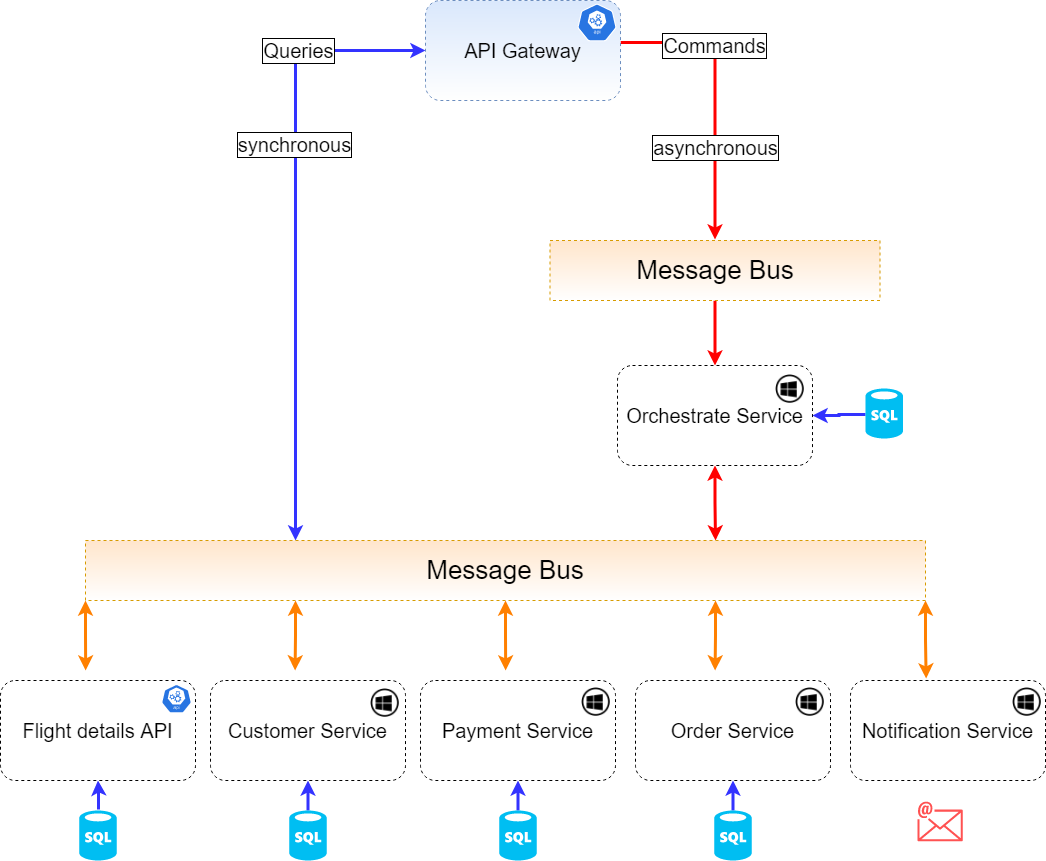

The diagram above was exported from draw.io. Its source (the exported page's mxGraphModel, read from the mxfile embedded in the PNG):
<mxGraphModel dx="1221" dy="644" grid="1" gridSize="10" guides="1" tooltips="1" connect="1" arrows="1" fold="1" page="1" pageScale="1" pageWidth="850" pageHeight="1100" math="0" shadow="0">
  <root>
    <mxCell id="0" />
    <mxCell id="1" parent="0" />
    <mxCell id="OJsU9OKcBDH1oj3kWUWK-9" value="&lt;font style=&quot;font-size: 20px&quot;&gt;asynchronous&lt;/font&gt;" style="edgeStyle=orthogonalEdgeStyle;rounded=0;orthogonalLoop=1;jettySize=auto;html=1;exitX=1;exitY=0.5;exitDx=0;exitDy=0;shadow=0;sketch=0;labelBorderColor=#000000;strokeColor=#FF0000;strokeWidth=3;entryX=0.5;entryY=0;entryDx=0;entryDy=0;" edge="1" parent="1">
      <mxGeometry x="0.3686" relative="1" as="geometry">
        <mxPoint x="655" y="72" as="sourcePoint" />
        <mxPoint x="749.5" y="269" as="targetPoint" />
        <Array as="points">
          <mxPoint x="749" y="72" />
        </Array>
        <mxPoint as="offset" />
      </mxGeometry>
    </mxCell>
    <mxCell id="OJsU9OKcBDH1oj3kWUWK-60" value="Commands" style="edgeLabel;html=1;align=center;verticalAlign=middle;resizable=0;points=[];fontSize=20;fontColor=#000000;labelBorderColor=#000000;" vertex="1" connectable="0" parent="OJsU9OKcBDH1oj3kWUWK-9">
      <mxGeometry x="-0.3421" y="-1" relative="1" as="geometry">
        <mxPoint y="1" as="offset" />
      </mxGeometry>
    </mxCell>
    <mxCell id="OJsU9OKcBDH1oj3kWUWK-23" style="edgeStyle=orthogonalEdgeStyle;rounded=0;sketch=0;orthogonalLoop=1;jettySize=auto;html=1;exitX=0;exitY=0.5;exitDx=0;exitDy=0;entryX=0.25;entryY=0;entryDx=0;entryDy=0;shadow=0;labelBorderColor=#000000;fontSize=20;strokeColor=#3333FF;strokeWidth=3;startArrow=classic;startFill=1;" edge="1" parent="1" source="OJsU9OKcBDH1oj3kWUWK-1" target="OJsU9OKcBDH1oj3kWUWK-13">
      <mxGeometry relative="1" as="geometry" />
    </mxCell>
    <mxCell id="OJsU9OKcBDH1oj3kWUWK-24" value="synchronous" style="edgeLabel;html=1;align=center;verticalAlign=middle;resizable=0;points=[];fontSize=20;labelBorderColor=#000000;spacingTop=0;" vertex="1" connectable="0" parent="OJsU9OKcBDH1oj3kWUWK-23">
      <mxGeometry x="-0.2255" y="-2" relative="1" as="geometry">
        <mxPoint y="-17" as="offset" />
      </mxGeometry>
    </mxCell>
    <mxCell id="OJsU9OKcBDH1oj3kWUWK-59" value="&lt;font color=&quot;#000000&quot;&gt;Queries&lt;/font&gt;" style="edgeLabel;html=1;align=center;verticalAlign=middle;resizable=0;points=[];fontSize=20;fontColor=#FF8000;labelBorderColor=#000000;" vertex="1" connectable="0" parent="OJsU9OKcBDH1oj3kWUWK-23">
      <mxGeometry x="-0.5869" y="-1" relative="1" as="geometry">
        <mxPoint as="offset" />
      </mxGeometry>
    </mxCell>
    <mxCell id="OJsU9OKcBDH1oj3kWUWK-1" value="&lt;font style=&quot;font-size: 20px&quot;&gt;API Gateway&lt;/font&gt;" style="rounded=1;whiteSpace=wrap;html=1;dashed=1;fillColor=#dae8fc;strokeColor=#6c8ebf;gradientColor=#ffffff;" vertex="1" parent="1">
      <mxGeometry x="460" y="30" width="195" height="100" as="geometry" />
    </mxCell>
    <mxCell id="OJsU9OKcBDH1oj3kWUWK-3" value="&lt;font style=&quot;font-size: 20px&quot;&gt;Flight details API&lt;/font&gt;" style="rounded=1;whiteSpace=wrap;html=1;dashed=1;" vertex="1" parent="1">
      <mxGeometry x="35" y="710" width="195" height="100" as="geometry" />
    </mxCell>
    <mxCell id="OJsU9OKcBDH1oj3kWUWK-4" value="&lt;font style=&quot;font-size: 20px&quot;&gt;Customer Service&lt;/font&gt;" style="rounded=1;whiteSpace=wrap;html=1;dashed=1;" vertex="1" parent="1">
      <mxGeometry x="245" y="710" width="195" height="100" as="geometry" />
    </mxCell>
    <mxCell id="OJsU9OKcBDH1oj3kWUWK-5" value="&lt;font style=&quot;font-size: 20px&quot;&gt;Payment Service&lt;/font&gt;" style="rounded=1;whiteSpace=wrap;html=1;dashed=1;" vertex="1" parent="1">
      <mxGeometry x="455" y="710" width="195" height="100" as="geometry" />
    </mxCell>
    <mxCell id="OJsU9OKcBDH1oj3kWUWK-6" value="&lt;font style=&quot;font-size: 20px&quot;&gt;Order Service&lt;/font&gt;" style="rounded=1;whiteSpace=wrap;html=1;dashed=1;" vertex="1" parent="1">
      <mxGeometry x="670" y="710" width="195" height="100" as="geometry" />
    </mxCell>
    <mxCell id="OJsU9OKcBDH1oj3kWUWK-7" value="&lt;font style=&quot;font-size: 20px&quot;&gt;Notification Service&lt;/font&gt;" style="rounded=1;whiteSpace=wrap;html=1;dashed=1;" vertex="1" parent="1">
      <mxGeometry x="885" y="710" width="195" height="100" as="geometry" />
    </mxCell>
    <mxCell id="OJsU9OKcBDH1oj3kWUWK-17" style="edgeStyle=orthogonalEdgeStyle;rounded=0;sketch=0;orthogonalLoop=1;jettySize=auto;html=1;exitX=0.5;exitY=1;exitDx=0;exitDy=0;entryX=0.75;entryY=0;entryDx=0;entryDy=0;shadow=0;labelBorderColor=#000000;fontSize=20;strokeColor=#FF0000;strokeWidth=3;startArrow=classic;startFill=1;" edge="1" parent="1" source="OJsU9OKcBDH1oj3kWUWK-8" target="OJsU9OKcBDH1oj3kWUWK-13">
      <mxGeometry relative="1" as="geometry" />
    </mxCell>
    <mxCell id="OJsU9OKcBDH1oj3kWUWK-8" value="&lt;font style=&quot;font-size: 20px&quot;&gt;Orchestrate Service&lt;/font&gt;" style="rounded=1;whiteSpace=wrap;html=1;dashed=1;" vertex="1" parent="1">
      <mxGeometry x="652" y="395" width="195" height="100" as="geometry" />
    </mxCell>
    <mxCell id="OJsU9OKcBDH1oj3kWUWK-15" value="" style="edgeStyle=orthogonalEdgeStyle;rounded=0;sketch=0;orthogonalLoop=1;jettySize=auto;html=1;shadow=0;labelBorderColor=#000000;fontSize=26;strokeColor=#FF0000;strokeWidth=3;" edge="1" parent="1" source="OJsU9OKcBDH1oj3kWUWK-10" target="OJsU9OKcBDH1oj3kWUWK-8">
      <mxGeometry relative="1" as="geometry" />
    </mxCell>
    <mxCell id="OJsU9OKcBDH1oj3kWUWK-10" value="Message Bus" style="rounded=0;whiteSpace=wrap;html=1;dashed=1;fontSize=26;fillColor=#ffe6cc;strokeColor=#d79b00;gradientColor=#ffffff;" vertex="1" parent="1">
      <mxGeometry x="584.5" y="270" width="330" height="60" as="geometry" />
    </mxCell>
    <mxCell id="OJsU9OKcBDH1oj3kWUWK-51" style="edgeStyle=orthogonalEdgeStyle;rounded=0;sketch=0;orthogonalLoop=1;jettySize=auto;html=1;exitX=1;exitY=1;exitDx=0;exitDy=0;entryX=0.388;entryY=-0.02;entryDx=0;entryDy=0;entryPerimeter=0;shadow=0;labelBorderColor=#000000;fontSize=20;strokeColor=#FF8000;strokeWidth=3;fontColor=#FF8000;startArrow=classic;startFill=1;" edge="1" parent="1" source="OJsU9OKcBDH1oj3kWUWK-13" target="OJsU9OKcBDH1oj3kWUWK-7">
      <mxGeometry relative="1" as="geometry" />
    </mxCell>
    <mxCell id="OJsU9OKcBDH1oj3kWUWK-54" style="edgeStyle=orthogonalEdgeStyle;rounded=0;sketch=0;orthogonalLoop=1;jettySize=auto;html=1;exitX=0.75;exitY=1;exitDx=0;exitDy=0;shadow=0;labelBorderColor=#000000;fontSize=20;fontColor=#000000;strokeColor=#FF8000;strokeWidth=3;startArrow=classic;startFill=1;" edge="1" parent="1" source="OJsU9OKcBDH1oj3kWUWK-13">
      <mxGeometry relative="1" as="geometry">
        <mxPoint x="749.5882352941178" y="699.9999999999998" as="targetPoint" />
      </mxGeometry>
    </mxCell>
    <mxCell id="OJsU9OKcBDH1oj3kWUWK-55" style="edgeStyle=orthogonalEdgeStyle;rounded=0;sketch=0;orthogonalLoop=1;jettySize=auto;html=1;exitX=0.5;exitY=1;exitDx=0;exitDy=0;shadow=0;labelBorderColor=#000000;fontSize=20;fontColor=#000000;strokeColor=#FF8000;strokeWidth=3;startArrow=classic;startFill=1;" edge="1" parent="1" source="OJsU9OKcBDH1oj3kWUWK-13">
      <mxGeometry relative="1" as="geometry">
        <mxPoint x="540.1764705882354" y="699.9999999999998" as="targetPoint" />
      </mxGeometry>
    </mxCell>
    <mxCell id="OJsU9OKcBDH1oj3kWUWK-56" style="edgeStyle=orthogonalEdgeStyle;rounded=0;sketch=0;orthogonalLoop=1;jettySize=auto;html=1;exitX=0.25;exitY=1;exitDx=0;exitDy=0;shadow=0;labelBorderColor=#000000;fontSize=20;fontColor=#000000;strokeColor=#FF8000;strokeWidth=3;startArrow=classic;startFill=1;" edge="1" parent="1" source="OJsU9OKcBDH1oj3kWUWK-13">
      <mxGeometry relative="1" as="geometry">
        <mxPoint x="329.5882352941178" y="699.9999999999998" as="targetPoint" />
      </mxGeometry>
    </mxCell>
    <mxCell id="OJsU9OKcBDH1oj3kWUWK-57" style="edgeStyle=orthogonalEdgeStyle;rounded=0;sketch=0;orthogonalLoop=1;jettySize=auto;html=1;exitX=0;exitY=1;exitDx=0;exitDy=0;shadow=0;labelBorderColor=#000000;fontSize=20;fontColor=#000000;strokeColor=#FF8000;strokeWidth=3;startArrow=classic;startFill=1;" edge="1" parent="1" source="OJsU9OKcBDH1oj3kWUWK-13">
      <mxGeometry relative="1" as="geometry">
        <mxPoint x="120.17647058823536" y="699.9999999999998" as="targetPoint" />
      </mxGeometry>
    </mxCell>
    <mxCell id="OJsU9OKcBDH1oj3kWUWK-13" value="Message Bus" style="rounded=0;whiteSpace=wrap;html=1;dashed=1;fontSize=26;fillColor=#ffe6cc;strokeColor=#d79b00;gradientColor=#ffffff;" vertex="1" parent="1">
      <mxGeometry x="120" y="570" width="840" height="60" as="geometry" />
    </mxCell>
    <mxCell id="OJsU9OKcBDH1oj3kWUWK-26" value="" style="edgeStyle=orthogonalEdgeStyle;rounded=0;sketch=0;orthogonalLoop=1;jettySize=auto;html=1;shadow=0;labelBorderColor=#000000;fontSize=20;strokeColor=#3333FF;strokeWidth=3;" edge="1" parent="1" target="OJsU9OKcBDH1oj3kWUWK-3">
      <mxGeometry relative="1" as="geometry">
        <mxPoint x="133.00000000000023" y="839" as="sourcePoint" />
      </mxGeometry>
    </mxCell>
    <mxCell id="OJsU9OKcBDH1oj3kWUWK-31" value="" style="edgeStyle=orthogonalEdgeStyle;rounded=0;sketch=0;orthogonalLoop=1;jettySize=auto;html=1;shadow=0;labelBorderColor=#000000;fontSize=20;strokeColor=#3333FF;strokeWidth=3;" edge="1" parent="1" target="OJsU9OKcBDH1oj3kWUWK-4">
      <mxGeometry relative="1" as="geometry">
        <mxPoint x="342.52941176470586" y="839.9999999999998" as="sourcePoint" />
      </mxGeometry>
    </mxCell>
    <mxCell id="OJsU9OKcBDH1oj3kWUWK-32" value="" style="edgeStyle=orthogonalEdgeStyle;rounded=0;sketch=0;orthogonalLoop=1;jettySize=auto;html=1;shadow=0;labelBorderColor=#000000;fontSize=20;strokeColor=#3333FF;strokeWidth=3;" edge="1" parent="1" target="OJsU9OKcBDH1oj3kWUWK-5">
      <mxGeometry relative="1" as="geometry">
        <mxPoint x="552.5294117647059" y="839.9999999999998" as="sourcePoint" />
      </mxGeometry>
    </mxCell>
    <mxCell id="OJsU9OKcBDH1oj3kWUWK-33" value="" style="edgeStyle=orthogonalEdgeStyle;rounded=0;sketch=0;orthogonalLoop=1;jettySize=auto;html=1;shadow=0;labelBorderColor=#000000;fontSize=20;strokeColor=#3333FF;strokeWidth=3;" edge="1" parent="1" target="OJsU9OKcBDH1oj3kWUWK-6">
      <mxGeometry relative="1" as="geometry">
        <mxPoint x="767.4705882352941" y="839.9999999999998" as="sourcePoint" />
      </mxGeometry>
    </mxCell>
    <mxCell id="OJsU9OKcBDH1oj3kWUWK-34" value="" style="edgeStyle=orthogonalEdgeStyle;rounded=0;sketch=0;orthogonalLoop=1;jettySize=auto;html=1;shadow=0;labelBorderColor=#000000;fontSize=20;strokeColor=#3333FF;strokeWidth=3;" edge="1" parent="1" target="OJsU9OKcBDH1oj3kWUWK-8">
      <mxGeometry relative="1" as="geometry">
        <mxPoint x="900" y="444" as="sourcePoint" />
      </mxGeometry>
    </mxCell>
    <mxCell id="OJsU9OKcBDH1oj3kWUWK-35" value="" style="shape=image;html=1;verticalAlign=top;verticalLabelPosition=bottom;labelBackgroundColor=#ffffff;imageAspect=0;aspect=fixed;image=https://cdn2.iconfinder.com/data/icons/social-icons-circular-black/512/windows-128.png;dashed=1;labelBorderColor=none;fontSize=20;gradientColor=#ffffff;" vertex="1" parent="1">
      <mxGeometry x="405" y="718" width="29" height="29" as="geometry" />
    </mxCell>
    <mxCell id="OJsU9OKcBDH1oj3kWUWK-36" value="" style="shape=image;html=1;verticalAlign=top;verticalLabelPosition=bottom;labelBackgroundColor=#ffffff;imageAspect=0;aspect=fixed;image=https://cdn2.iconfinder.com/data/icons/social-icons-circular-black/512/windows-128.png;dashed=1;labelBorderColor=none;fontSize=20;gradientColor=#ffffff;" vertex="1" parent="1">
      <mxGeometry x="616" y="717" width="29" height="29" as="geometry" />
    </mxCell>
    <mxCell id="OJsU9OKcBDH1oj3kWUWK-37" value="" style="shape=image;html=1;verticalAlign=top;verticalLabelPosition=bottom;labelBackgroundColor=#ffffff;imageAspect=0;aspect=fixed;image=https://cdn2.iconfinder.com/data/icons/social-icons-circular-black/512/windows-128.png;dashed=1;labelBorderColor=none;fontSize=20;gradientColor=#ffffff;" vertex="1" parent="1">
      <mxGeometry x="830" y="717" width="29" height="29" as="geometry" />
    </mxCell>
    <mxCell id="OJsU9OKcBDH1oj3kWUWK-38" value="" style="shape=image;html=1;verticalAlign=top;verticalLabelPosition=bottom;labelBackgroundColor=#ffffff;imageAspect=0;aspect=fixed;image=https://cdn2.iconfinder.com/data/icons/social-icons-circular-black/512/windows-128.png;dashed=1;labelBorderColor=none;fontSize=20;gradientColor=#ffffff;" vertex="1" parent="1">
      <mxGeometry x="1047" y="717" width="29" height="29" as="geometry" />
    </mxCell>
    <mxCell id="OJsU9OKcBDH1oj3kWUWK-39" value="" style="shape=image;html=1;verticalAlign=top;verticalLabelPosition=bottom;labelBackgroundColor=#ffffff;imageAspect=0;aspect=fixed;image=https://cdn2.iconfinder.com/data/icons/social-icons-circular-black/512/windows-128.png;dashed=1;labelBorderColor=none;fontSize=20;gradientColor=#ffffff;" vertex="1" parent="1">
      <mxGeometry x="810" y="404" width="29" height="29" as="geometry" />
    </mxCell>
    <mxCell id="OJsU9OKcBDH1oj3kWUWK-42" value="" style="sketch=0;html=1;dashed=0;whitespace=wrap;fillColor=#2875E2;strokeColor=#ffffff;points=[[0.005,0.63,0],[0.1,0.2,0],[0.9,0.2,0],[0.5,0,0],[0.995,0.63,0],[0.72,0.99,0],[0.5,1,0],[0.28,0.99,0]];shape=mxgraph.kubernetes.icon;prIcon=api;labelBorderColor=none;fontSize=20;verticalAlign=top;" vertex="1" parent="1">
      <mxGeometry x="612" y="32" width="39" height="40" as="geometry" />
    </mxCell>
    <mxCell id="OJsU9OKcBDH1oj3kWUWK-43" value="" style="sketch=0;html=1;dashed=0;whitespace=wrap;fillColor=#2875E2;strokeColor=#ffffff;points=[[0.005,0.63,0],[0.1,0.2,0],[0.9,0.2,0],[0.5,0,0],[0.995,0.63,0],[0.72,0.99,0],[0.5,1,0],[0.28,0.99,0]];shape=mxgraph.kubernetes.icon;prIcon=api;labelBorderColor=none;fontSize=20;verticalAlign=top;" vertex="1" parent="1">
      <mxGeometry x="196" y="709.5" width="30" height="37.5" as="geometry" />
    </mxCell>
    <mxCell id="OJsU9OKcBDH1oj3kWUWK-45" value="" style="verticalLabelPosition=bottom;html=1;verticalAlign=top;align=center;strokeColor=none;fillColor=#00BEF2;shape=mxgraph.azure.sql_database;dashed=1;labelBorderColor=none;fontSize=20;" vertex="1" parent="1">
      <mxGeometry x="900" y="418" width="37.5" height="50" as="geometry" />
    </mxCell>
    <mxCell id="OJsU9OKcBDH1oj3kWUWK-46" value="" style="verticalLabelPosition=bottom;html=1;verticalAlign=top;align=center;strokeColor=none;fillColor=#00BEF2;shape=mxgraph.azure.sql_database;dashed=1;labelBorderColor=none;fontSize=20;" vertex="1" parent="1">
      <mxGeometry x="113.75" y="840" width="37.5" height="50" as="geometry" />
    </mxCell>
    <mxCell id="OJsU9OKcBDH1oj3kWUWK-47" value="" style="verticalLabelPosition=bottom;html=1;verticalAlign=top;align=center;strokeColor=none;fillColor=#00BEF2;shape=mxgraph.azure.sql_database;dashed=1;labelBorderColor=none;fontSize=20;" vertex="1" parent="1">
      <mxGeometry x="323.75" y="840" width="37.5" height="50" as="geometry" />
    </mxCell>
    <mxCell id="OJsU9OKcBDH1oj3kWUWK-48" value="" style="verticalLabelPosition=bottom;html=1;verticalAlign=top;align=center;strokeColor=none;fillColor=#00BEF2;shape=mxgraph.azure.sql_database;dashed=1;labelBorderColor=none;fontSize=20;" vertex="1" parent="1">
      <mxGeometry x="533.75" y="840" width="37.5" height="50" as="geometry" />
    </mxCell>
    <mxCell id="OJsU9OKcBDH1oj3kWUWK-49" value="" style="verticalLabelPosition=bottom;html=1;verticalAlign=top;align=center;strokeColor=none;fillColor=#00BEF2;shape=mxgraph.azure.sql_database;dashed=1;labelBorderColor=none;fontSize=20;" vertex="1" parent="1">
      <mxGeometry x="748.75" y="840" width="37.5" height="50" as="geometry" />
    </mxCell>
    <mxCell id="OJsU9OKcBDH1oj3kWUWK-50" value="" style="sketch=0;outlineConnect=0;fontColor=#232F3E;gradientColor=none;fillColor=#FF5252;strokeColor=none;dashed=0;verticalLabelPosition=bottom;verticalAlign=top;align=center;html=1;fontSize=12;fontStyle=0;aspect=fixed;shape=mxgraph.aws4.email;labelBorderColor=none;" vertex="1" parent="1">
      <mxGeometry x="952" y="831" width="45.22" height="40" as="geometry" />
    </mxCell>
  </root>
</mxGraphModel>